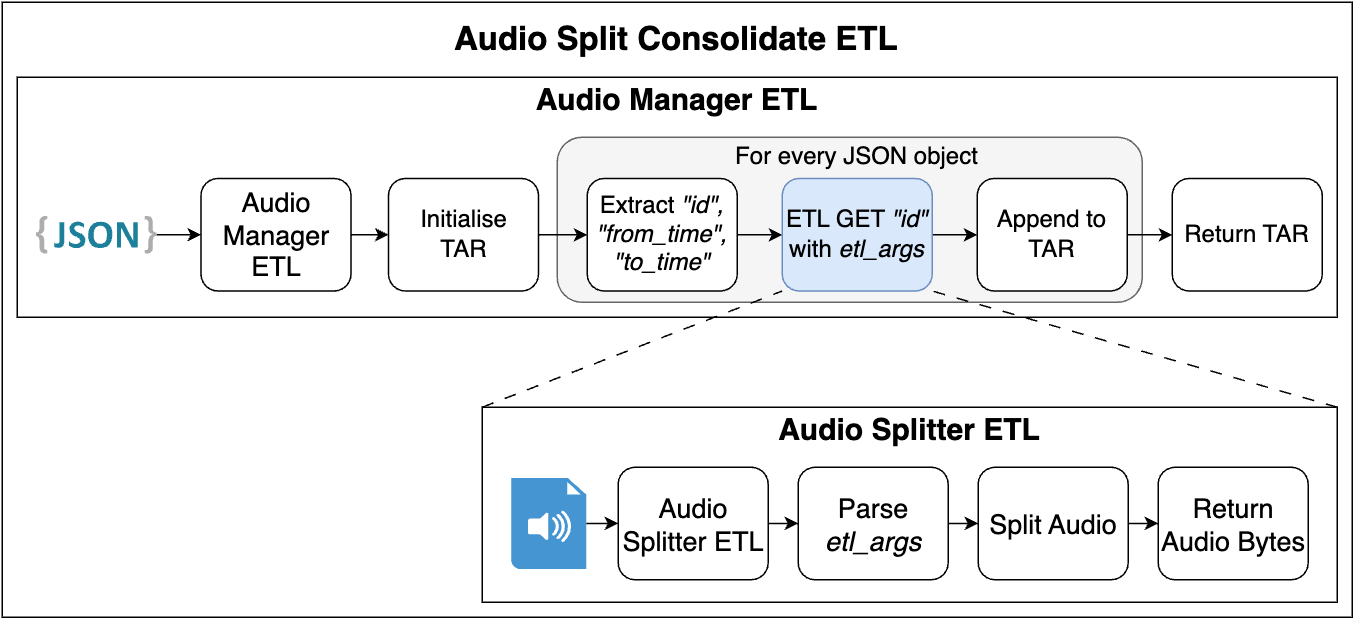

The diagram above was exported from draw.io. Its source (the exported page's mxGraphModel, read from the mxfile embedded in the PNG):
<mxGraphModel dx="2641" dy="2062" grid="1" gridSize="10" guides="1" tooltips="1" connect="1" arrows="1" fold="1" page="1" pageScale="1" pageWidth="850" pageHeight="1100" math="0" shadow="0">
  <root>
    <mxCell id="0" />
    <mxCell id="1" parent="0" />
    <mxCell id="y8Gf5mHiSVmOnnNxIYQy-42" value="" style="rounded=0;whiteSpace=wrap;html=1;" parent="1" vertex="1">
      <mxGeometry x="230" y="-460" width="900" height="410" as="geometry" />
    </mxCell>
    <mxCell id="y8Gf5mHiSVmOnnNxIYQy-26" value="" style="rounded=0;whiteSpace=wrap;html=1;" parent="1" vertex="1">
      <mxGeometry x="240" y="-410" width="880" height="160" as="geometry" />
    </mxCell>
    <mxCell id="y8Gf5mHiSVmOnnNxIYQy-44" value="" style="rounded=1;whiteSpace=wrap;html=1;fillColor=#f5f5f5;fontColor=#333333;strokeColor=#666666;" parent="1" vertex="1">
      <mxGeometry x="600" y="-370" width="390" height="110" as="geometry" />
    </mxCell>
    <mxCell id="y8Gf5mHiSVmOnnNxIYQy-38" value="" style="rounded=0;whiteSpace=wrap;html=1;" parent="1" vertex="1">
      <mxGeometry x="550" y="-190" width="570" height="130" as="geometry" />
    </mxCell>
    <mxCell id="y8Gf5mHiSVmOnnNxIYQy-25" value="" style="edgeStyle=orthogonalEdgeStyle;rounded=0;orthogonalLoop=1;jettySize=auto;html=1;" parent="1" source="y8Gf5mHiSVmOnnNxIYQy-4" target="y8Gf5mHiSVmOnnNxIYQy-19" edge="1">
      <mxGeometry relative="1" as="geometry" />
    </mxCell>
    <mxCell id="y8Gf5mHiSVmOnnNxIYQy-4" value="" style="dashed=0;outlineConnect=0;html=1;align=center;labelPosition=center;verticalLabelPosition=bottom;verticalAlign=top;shape=mxgraph.weblogos.json_2" parent="1" vertex="1">
      <mxGeometry x="252.5" y="-317.6" width="80.4" height="25.200000000000003" as="geometry" />
    </mxCell>
    <mxCell id="y8Gf5mHiSVmOnnNxIYQy-22" value="" style="edgeStyle=orthogonalEdgeStyle;rounded=0;orthogonalLoop=1;jettySize=auto;html=1;" parent="1" source="y8Gf5mHiSVmOnnNxIYQy-11" target="y8Gf5mHiSVmOnnNxIYQy-15" edge="1">
      <mxGeometry relative="1" as="geometry" />
    </mxCell>
    <mxCell id="y8Gf5mHiSVmOnnNxIYQy-11" value="&lt;font style=&quot;font-size: 16px;&quot;&gt;Extract &lt;i&gt;&quot;id&quot;, &quot;from_time&quot;, &quot;to_time&quot;&lt;/i&gt;&lt;/font&gt;" style="rounded=1;whiteSpace=wrap;html=1;" parent="1" vertex="1">
      <mxGeometry x="620" y="-342.5" width="100" height="75" as="geometry" />
    </mxCell>
    <mxCell id="y8Gf5mHiSVmOnnNxIYQy-23" value="" style="edgeStyle=orthogonalEdgeStyle;rounded=0;orthogonalLoop=1;jettySize=auto;html=1;" parent="1" source="y8Gf5mHiSVmOnnNxIYQy-15" target="y8Gf5mHiSVmOnnNxIYQy-16" edge="1">
      <mxGeometry relative="1" as="geometry" />
    </mxCell>
    <mxCell id="y8Gf5mHiSVmOnnNxIYQy-15" value="&lt;font style=&quot;font-size: 16px;&quot;&gt;ETL GET &lt;i&gt;&quot;id&quot;&lt;/i&gt; with &lt;i&gt;etl_args&lt;/i&gt;&lt;/font&gt;" style="rounded=1;whiteSpace=wrap;html=1;fillColor=#dae8fc;strokeColor=#6c8ebf;" parent="1" vertex="1">
      <mxGeometry x="750" y="-342.5" width="100" height="75" as="geometry" />
    </mxCell>
    <mxCell id="y8Gf5mHiSVmOnnNxIYQy-24" value="" style="edgeStyle=orthogonalEdgeStyle;rounded=0;orthogonalLoop=1;jettySize=auto;html=1;" parent="1" source="y8Gf5mHiSVmOnnNxIYQy-16" target="y8Gf5mHiSVmOnnNxIYQy-17" edge="1">
      <mxGeometry relative="1" as="geometry" />
    </mxCell>
    <mxCell id="y8Gf5mHiSVmOnnNxIYQy-16" value="&lt;span style=&quot;font-size: 16px;&quot;&gt;Append to TAR&lt;/span&gt;" style="rounded=1;whiteSpace=wrap;html=1;" parent="1" vertex="1">
      <mxGeometry x="880" y="-342.5" width="100" height="75" as="geometry" />
    </mxCell>
    <mxCell id="y8Gf5mHiSVmOnnNxIYQy-17" value="&lt;span style=&quot;font-size: 16px;&quot;&gt;Return TAR&lt;/span&gt;" style="rounded=1;whiteSpace=wrap;html=1;" parent="1" vertex="1">
      <mxGeometry x="1010" y="-342.5" width="100" height="75" as="geometry" />
    </mxCell>
    <mxCell id="y8Gf5mHiSVmOnnNxIYQy-21" value="" style="edgeStyle=orthogonalEdgeStyle;rounded=0;orthogonalLoop=1;jettySize=auto;html=1;entryX=0;entryY=0.5;entryDx=0;entryDy=0;" parent="1" source="y8Gf5mHiSVmOnnNxIYQy-18" target="y8Gf5mHiSVmOnnNxIYQy-11" edge="1">
      <mxGeometry relative="1" as="geometry">
        <mxPoint x="610" y="-305" as="targetPoint" />
      </mxGeometry>
    </mxCell>
    <mxCell id="y8Gf5mHiSVmOnnNxIYQy-18" value="&lt;span style=&quot;font-size: 16px;&quot;&gt;Initialise&lt;br&gt;TAR&lt;/span&gt;" style="rounded=1;whiteSpace=wrap;html=1;" parent="1" vertex="1">
      <mxGeometry x="487.5" y="-342.5" width="100" height="75" as="geometry" />
    </mxCell>
    <mxCell id="y8Gf5mHiSVmOnnNxIYQy-20" value="" style="edgeStyle=orthogonalEdgeStyle;rounded=0;orthogonalLoop=1;jettySize=auto;html=1;" parent="1" source="y8Gf5mHiSVmOnnNxIYQy-19" target="y8Gf5mHiSVmOnnNxIYQy-18" edge="1">
      <mxGeometry relative="1" as="geometry" />
    </mxCell>
    <mxCell id="y8Gf5mHiSVmOnnNxIYQy-19" value="&lt;span style=&quot;font-size: 18px;&quot;&gt;Audio Manager ETL&lt;/span&gt;" style="rounded=1;whiteSpace=wrap;html=1;" parent="1" vertex="1">
      <mxGeometry x="362.5" y="-342.5" width="100" height="75" as="geometry" />
    </mxCell>
    <mxCell id="y8Gf5mHiSVmOnnNxIYQy-33" value="" style="edgeStyle=orthogonalEdgeStyle;rounded=0;orthogonalLoop=1;jettySize=auto;html=1;" parent="1" source="y8Gf5mHiSVmOnnNxIYQy-27" target="y8Gf5mHiSVmOnnNxIYQy-28" edge="1">
      <mxGeometry relative="1" as="geometry" />
    </mxCell>
    <mxCell id="y8Gf5mHiSVmOnnNxIYQy-27" value="&lt;span style=&quot;font-size: 18px;&quot;&gt;Audio Splitter ETL&lt;/span&gt;" style="rounded=1;whiteSpace=wrap;html=1;" parent="1" vertex="1">
      <mxGeometry x="640.62" y="-150" width="100" height="75" as="geometry" />
    </mxCell>
    <mxCell id="y8Gf5mHiSVmOnnNxIYQy-34" value="" style="edgeStyle=orthogonalEdgeStyle;rounded=0;orthogonalLoop=1;jettySize=auto;html=1;" parent="1" source="y8Gf5mHiSVmOnnNxIYQy-28" target="y8Gf5mHiSVmOnnNxIYQy-29" edge="1">
      <mxGeometry relative="1" as="geometry" />
    </mxCell>
    <mxCell id="y8Gf5mHiSVmOnnNxIYQy-28" value="&lt;span style=&quot;font-size: 18px;&quot;&gt;Parse &lt;i&gt;etl_args&lt;/i&gt;&lt;/span&gt;" style="rounded=1;whiteSpace=wrap;html=1;" parent="1" vertex="1">
      <mxGeometry x="760.62" y="-150" width="100" height="75" as="geometry" />
    </mxCell>
    <mxCell id="y8Gf5mHiSVmOnnNxIYQy-35" value="" style="edgeStyle=orthogonalEdgeStyle;rounded=0;orthogonalLoop=1;jettySize=auto;html=1;" parent="1" source="y8Gf5mHiSVmOnnNxIYQy-29" target="y8Gf5mHiSVmOnnNxIYQy-30" edge="1">
      <mxGeometry relative="1" as="geometry" />
    </mxCell>
    <mxCell id="y8Gf5mHiSVmOnnNxIYQy-29" value="&lt;span style=&quot;font-size: 18px;&quot;&gt;Split Audio&lt;/span&gt;" style="rounded=1;whiteSpace=wrap;html=1;" parent="1" vertex="1">
      <mxGeometry x="880.62" y="-150" width="100" height="75" as="geometry" />
    </mxCell>
    <mxCell id="y8Gf5mHiSVmOnnNxIYQy-30" value="&lt;span style=&quot;font-size: 18px;&quot;&gt;Return Audio Bytes&lt;/span&gt;" style="rounded=1;whiteSpace=wrap;html=1;" parent="1" vertex="1">
      <mxGeometry x="1000.62" y="-150" width="100" height="75" as="geometry" />
    </mxCell>
    <mxCell id="y8Gf5mHiSVmOnnNxIYQy-32" value="" style="edgeStyle=orthogonalEdgeStyle;rounded=0;orthogonalLoop=1;jettySize=auto;html=1;" parent="1" source="y8Gf5mHiSVmOnnNxIYQy-31" target="y8Gf5mHiSVmOnnNxIYQy-27" edge="1">
      <mxGeometry relative="1" as="geometry" />
    </mxCell>
    <mxCell id="y8Gf5mHiSVmOnnNxIYQy-31" value="" style="shadow=0;dashed=0;html=1;strokeColor=none;fillColor=#4495D1;labelPosition=center;verticalLabelPosition=bottom;verticalAlign=top;align=center;outlineConnect=0;shape=mxgraph.veeam.audio_file;" parent="1" vertex="1">
      <mxGeometry x="569.37" y="-142.9" width="50" height="60.8" as="geometry" />
    </mxCell>
    <mxCell id="y8Gf5mHiSVmOnnNxIYQy-36" value="&lt;font style=&quot;font-size: 20px;&quot;&gt;&lt;b&gt;Audio Manager ETL&lt;/b&gt;&lt;/font&gt;" style="text;html=1;align=center;verticalAlign=middle;whiteSpace=wrap;rounded=0;" parent="1" vertex="1">
      <mxGeometry x="555" y="-410" width="250" height="30" as="geometry" />
    </mxCell>
    <mxCell id="y8Gf5mHiSVmOnnNxIYQy-39" value="&lt;font style=&quot;font-size: 20px;&quot;&gt;&lt;b&gt;Audio Splitter ETL&lt;/b&gt;&lt;/font&gt;" style="text;html=1;align=center;verticalAlign=middle;whiteSpace=wrap;rounded=0;" parent="1" vertex="1">
      <mxGeometry x="710" y="-190" width="250" height="30" as="geometry" />
    </mxCell>
    <mxCell id="y8Gf5mHiSVmOnnNxIYQy-40" value="" style="endArrow=none;dashed=1;html=1;dashPattern=8 8;strokeWidth=1;rounded=0;entryX=0;entryY=1;entryDx=0;entryDy=0;exitX=0;exitY=0;exitDx=0;exitDy=0;" parent="1" source="y8Gf5mHiSVmOnnNxIYQy-38" target="y8Gf5mHiSVmOnnNxIYQy-15" edge="1">
      <mxGeometry width="50" height="50" relative="1" as="geometry">
        <mxPoint x="400" y="-160" as="sourcePoint" />
        <mxPoint x="450" y="-210" as="targetPoint" />
      </mxGeometry>
    </mxCell>
    <mxCell id="y8Gf5mHiSVmOnnNxIYQy-41" value="" style="endArrow=none;dashed=1;html=1;dashPattern=8 8;strokeWidth=1;rounded=0;entryX=1;entryY=1;entryDx=0;entryDy=0;exitX=1;exitY=0;exitDx=0;exitDy=0;" parent="1" source="y8Gf5mHiSVmOnnNxIYQy-38" target="y8Gf5mHiSVmOnnNxIYQy-15" edge="1">
      <mxGeometry width="50" height="50" relative="1" as="geometry">
        <mxPoint x="400" y="-160" as="sourcePoint" />
        <mxPoint x="450" y="-210" as="targetPoint" />
      </mxGeometry>
    </mxCell>
    <mxCell id="y8Gf5mHiSVmOnnNxIYQy-45" value="&lt;font style=&quot;font-size: 16px;&quot;&gt;For every JSON object&lt;/font&gt;" style="text;html=1;align=center;verticalAlign=middle;whiteSpace=wrap;rounded=0;" parent="1" vertex="1">
      <mxGeometry x="675" y="-372.5" width="250" height="30" as="geometry" />
    </mxCell>
    <mxCell id="y8Gf5mHiSVmOnnNxIYQy-47" value="&lt;font style=&quot;font-size: 22px;&quot;&gt;&lt;b&gt;Audio Split Consolidate ETL&lt;/b&gt;&lt;/font&gt;" style="text;html=1;align=center;verticalAlign=middle;whiteSpace=wrap;rounded=0;" parent="1" vertex="1">
      <mxGeometry x="529.38" y="-450" width="301.25" height="30" as="geometry" />
    </mxCell>
  </root>
</mxGraphModel>